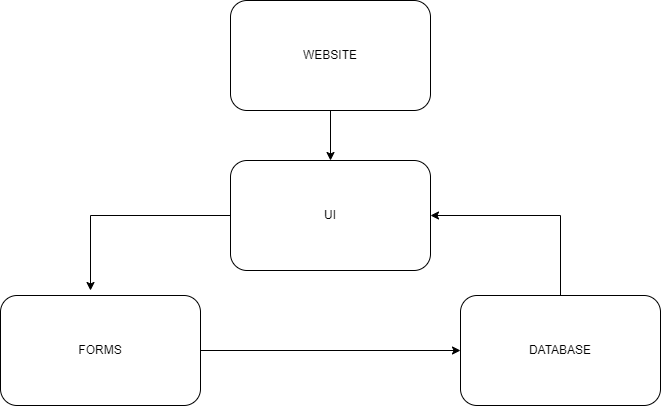

The diagram above was exported from draw.io. Its source (the exported page's mxGraphModel, read from the mxfile embedded in the PNG):
<mxGraphModel dx="868" dy="553" grid="1" gridSize="10" guides="1" tooltips="1" connect="1" arrows="1" fold="1" page="1" pageScale="1" pageWidth="1100" pageHeight="850" math="0" shadow="0">
  <root>
    <mxCell id="0" />
    <mxCell id="1" parent="0" />
    <mxCell id="ML3p5__6NTHJpfJ2UsOH-5" style="edgeStyle=orthogonalEdgeStyle;rounded=0;orthogonalLoop=1;jettySize=auto;html=1;exitX=0.5;exitY=1;exitDx=0;exitDy=0;entryX=0.5;entryY=0;entryDx=0;entryDy=0;" edge="1" parent="1" source="ML3p5__6NTHJpfJ2UsOH-1" target="ML3p5__6NTHJpfJ2UsOH-2">
      <mxGeometry relative="1" as="geometry" />
    </mxCell>
    <mxCell id="ML3p5__6NTHJpfJ2UsOH-1" value="WEBSITE" style="rounded=1;whiteSpace=wrap;html=1;" vertex="1" parent="1">
      <mxGeometry x="280" y="20" width="200" height="110" as="geometry" />
    </mxCell>
    <mxCell id="ML3p5__6NTHJpfJ2UsOH-6" style="edgeStyle=orthogonalEdgeStyle;rounded=0;orthogonalLoop=1;jettySize=auto;html=1;exitX=0;exitY=0.5;exitDx=0;exitDy=0;" edge="1" parent="1" source="ML3p5__6NTHJpfJ2UsOH-2">
      <mxGeometry relative="1" as="geometry">
        <mxPoint x="140" y="310" as="targetPoint" />
      </mxGeometry>
    </mxCell>
    <mxCell id="ML3p5__6NTHJpfJ2UsOH-2" value="UI" style="rounded=1;whiteSpace=wrap;html=1;" vertex="1" parent="1">
      <mxGeometry x="280" y="180" width="200" height="110" as="geometry" />
    </mxCell>
    <mxCell id="ML3p5__6NTHJpfJ2UsOH-12" style="edgeStyle=orthogonalEdgeStyle;rounded=0;orthogonalLoop=1;jettySize=auto;html=1;exitX=1;exitY=0.5;exitDx=0;exitDy=0;entryX=0;entryY=0.5;entryDx=0;entryDy=0;" edge="1" parent="1" source="ML3p5__6NTHJpfJ2UsOH-3" target="ML3p5__6NTHJpfJ2UsOH-4">
      <mxGeometry relative="1" as="geometry">
        <mxPoint x="500" y="370" as="targetPoint" />
      </mxGeometry>
    </mxCell>
    <mxCell id="ML3p5__6NTHJpfJ2UsOH-3" value="FORMS" style="rounded=1;whiteSpace=wrap;html=1;" vertex="1" parent="1">
      <mxGeometry x="50" y="315" width="200" height="110" as="geometry" />
    </mxCell>
    <mxCell id="ML3p5__6NTHJpfJ2UsOH-7" style="edgeStyle=orthogonalEdgeStyle;rounded=0;orthogonalLoop=1;jettySize=auto;html=1;exitX=0.5;exitY=0;exitDx=0;exitDy=0;entryX=1;entryY=0.5;entryDx=0;entryDy=0;" edge="1" parent="1" source="ML3p5__6NTHJpfJ2UsOH-4" target="ML3p5__6NTHJpfJ2UsOH-2">
      <mxGeometry relative="1" as="geometry" />
    </mxCell>
    <mxCell id="ML3p5__6NTHJpfJ2UsOH-4" value="DATABASE" style="rounded=1;whiteSpace=wrap;html=1;" vertex="1" parent="1">
      <mxGeometry x="510" y="315" width="200" height="110" as="geometry" />
    </mxCell>
  </root>
</mxGraphModel>